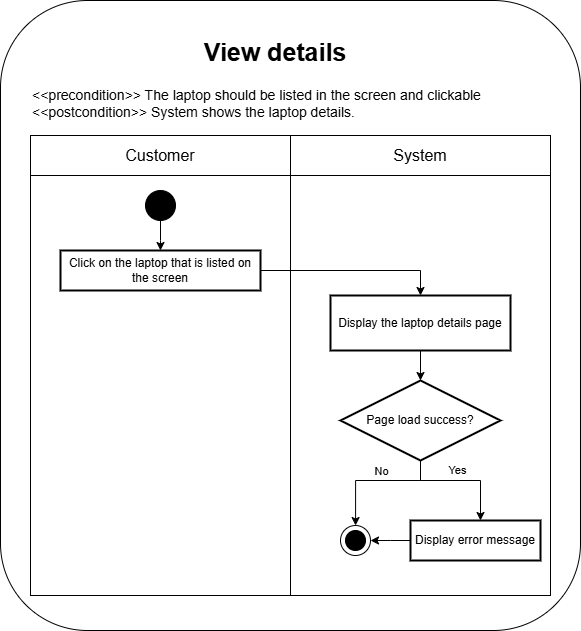

The diagram above was exported from draw.io. Its source (the exported page's mxGraphModel, read from the mxfile embedded in the PNG):
<mxGraphModel dx="1420" dy="860" grid="1" gridSize="10" guides="1" tooltips="1" connect="1" arrows="1" fold="1" page="1" pageScale="1" pageWidth="850" pageHeight="1100" math="0" shadow="0">
  <root>
    <mxCell id="0" />
    <mxCell id="1" parent="0" />
    <mxCell id="8kRbXP8c1PPIswzDd_bN-1" value="" style="rounded=1;whiteSpace=wrap;html=1;" vertex="1" parent="1">
      <mxGeometry x="30" y="30" width="580" height="630" as="geometry" />
    </mxCell>
    <mxCell id="8kRbXP8c1PPIswzDd_bN-2" value="View details" style="text;whiteSpace=wrap;fontSize=25;fontStyle=1;align=center;" vertex="1" parent="1">
      <mxGeometry x="195" y="60" width="220" height="40" as="geometry" />
    </mxCell>
    <mxCell id="8kRbXP8c1PPIswzDd_bN-3" value="&lt;&lt;precondition&gt;&gt; The laptop should be listed in the screen and clickable&#10;&lt;&lt;postcondition&gt;&gt; System shows the laptop details." style="text;whiteSpace=wrap;fontSize=14;align=left;" vertex="1" parent="1">
      <mxGeometry x="60" y="110" width="490" height="50" as="geometry" />
    </mxCell>
    <mxCell id="8kRbXP8c1PPIswzDd_bN-4" value="&lt;font style=&quot;font-size: 16px;&quot;&gt;Customer&lt;/font&gt;" style="rounded=0;whiteSpace=wrap;html=1;" vertex="1" parent="1">
      <mxGeometry x="60" y="165" width="260" height="40" as="geometry" />
    </mxCell>
    <mxCell id="8kRbXP8c1PPIswzDd_bN-5" value="&lt;font style=&quot;font-size: 16px;&quot;&gt;System&lt;/font&gt;" style="rounded=0;whiteSpace=wrap;html=1;" vertex="1" parent="1">
      <mxGeometry x="320" y="165" width="260" height="40" as="geometry" />
    </mxCell>
    <mxCell id="8kRbXP8c1PPIswzDd_bN-6" value="" style="whiteSpace=wrap;strokeWidth=1;" vertex="1" parent="1">
      <mxGeometry x="60" y="205" width="260" height="420" as="geometry" />
    </mxCell>
    <mxCell id="8kRbXP8c1PPIswzDd_bN-7" value="" style="whiteSpace=wrap;strokeWidth=1;" vertex="1" parent="1">
      <mxGeometry x="320" y="205" width="260" height="420" as="geometry" />
    </mxCell>
    <mxCell id="8kRbXP8c1PPIswzDd_bN-8" value="" style="ellipse;whiteSpace=wrap;html=1;fillColor=#000000;" vertex="1" parent="1">
      <mxGeometry x="175" y="220" width="30" height="30" as="geometry" />
    </mxCell>
    <mxCell id="8kRbXP8c1PPIswzDd_bN-9" style="edgeStyle=orthogonalEdgeStyle;rounded=0;orthogonalLoop=1;jettySize=auto;html=1;" edge="1" parent="1" source="8kRbXP8c1PPIswzDd_bN-8" target="8kRbXP8c1PPIswzDd_bN-10">
      <mxGeometry relative="1" as="geometry">
        <Array as="points">
          <mxPoint x="190" y="270" />
          <mxPoint x="190" y="270" />
        </Array>
      </mxGeometry>
    </mxCell>
    <mxCell id="8kRbXP8c1PPIswzDd_bN-10" value="Click on the laptop that is listed on the screen" style="whiteSpace=wrap;strokeWidth=2;" vertex="1" parent="1">
      <mxGeometry x="90" y="280" width="200" height="40" as="geometry" />
    </mxCell>
    <mxCell id="8kRbXP8c1PPIswzDd_bN-11" style="edgeStyle=orthogonalEdgeStyle;rounded=0;orthogonalLoop=1;jettySize=auto;html=1;entryX=0.5;entryY=0;entryDx=0;entryDy=0;" edge="1" parent="1" source="8kRbXP8c1PPIswzDd_bN-10" target="8kRbXP8c1PPIswzDd_bN-12">
      <mxGeometry relative="1" as="geometry" />
    </mxCell>
    <mxCell id="8kRbXP8c1PPIswzDd_bN-12" value="Display the laptop details page" style="whiteSpace=wrap;strokeWidth=2;" vertex="1" parent="1">
      <mxGeometry x="360" y="325" width="180" height="55" as="geometry" />
    </mxCell>
    <mxCell id="8kRbXP8c1PPIswzDd_bN-13" style="edgeStyle=orthogonalEdgeStyle;rounded=0;orthogonalLoop=1;jettySize=auto;html=1;" edge="1" parent="1" source="8kRbXP8c1PPIswzDd_bN-12" target="8kRbXP8c1PPIswzDd_bN-14">
      <mxGeometry relative="1" as="geometry">
        <Array as="points">
          <mxPoint x="460" y="380" />
          <mxPoint x="460" y="380" />
        </Array>
      </mxGeometry>
    </mxCell>
    <mxCell id="8kRbXP8c1PPIswzDd_bN-14" value="Page load success?" style="rhombus;strokeWidth=2;whiteSpace=wrap;" vertex="1" parent="1">
      <mxGeometry x="370" y="410" width="160" height="80" as="geometry" />
    </mxCell>
    <mxCell id="8kRbXP8c1PPIswzDd_bN-15" style="edgeStyle=orthogonalEdgeStyle;rounded=0;orthogonalLoop=1;jettySize=auto;html=1;" edge="1" parent="1" source="8kRbXP8c1PPIswzDd_bN-14" target="8kRbXP8c1PPIswzDd_bN-21">
      <mxGeometry relative="1" as="geometry">
        <Array as="points">
          <mxPoint x="450" y="510" />
          <mxPoint x="385" y="510" />
        </Array>
      </mxGeometry>
    </mxCell>
    <mxCell id="8kRbXP8c1PPIswzDd_bN-16" value="No" style="edgeLabel;html=1;align=center;verticalAlign=middle;resizable=0;points=[];" vertex="1" connectable="0" parent="8kRbXP8c1PPIswzDd_bN-15">
      <mxGeometry x="-0.2" y="1" relative="1" as="geometry">
        <mxPoint x="-7" y="-11" as="offset" />
      </mxGeometry>
    </mxCell>
    <mxCell id="8kRbXP8c1PPIswzDd_bN-17" style="edgeStyle=orthogonalEdgeStyle;rounded=0;orthogonalLoop=1;jettySize=auto;html=1;" edge="1" parent="1" source="8kRbXP8c1PPIswzDd_bN-14" target="8kRbXP8c1PPIswzDd_bN-19">
      <mxGeometry relative="1" as="geometry">
        <Array as="points">
          <mxPoint x="450" y="510" />
          <mxPoint x="510" y="510" />
        </Array>
      </mxGeometry>
    </mxCell>
    <mxCell id="8kRbXP8c1PPIswzDd_bN-18" value="Yes" style="edgeLabel;html=1;align=center;verticalAlign=middle;resizable=0;points=[];" vertex="1" connectable="0" parent="8kRbXP8c1PPIswzDd_bN-17">
      <mxGeometry x="0.1778" relative="1" as="geometry">
        <mxPoint x="-15" y="-11" as="offset" />
      </mxGeometry>
    </mxCell>
    <mxCell id="8kRbXP8c1PPIswzDd_bN-28" style="edgeStyle=orthogonalEdgeStyle;rounded=0;orthogonalLoop=1;jettySize=auto;html=1;" edge="1" parent="1" source="8kRbXP8c1PPIswzDd_bN-19">
      <mxGeometry relative="1" as="geometry">
        <mxPoint x="400" y="570" as="targetPoint" />
      </mxGeometry>
    </mxCell>
    <mxCell id="8kRbXP8c1PPIswzDd_bN-19" value="Display error message" style="whiteSpace=wrap;strokeWidth=2;" vertex="1" parent="1">
      <mxGeometry x="440" y="550" width="130" height="40" as="geometry" />
    </mxCell>
    <mxCell id="8kRbXP8c1PPIswzDd_bN-21" value="" style="group" vertex="1" connectable="0" parent="1">
      <mxGeometry x="370" y="555" width="30" height="30" as="geometry" />
    </mxCell>
    <mxCell id="8kRbXP8c1PPIswzDd_bN-22" value="" style="ellipse;whiteSpace=wrap;html=1;fillColor=#FFFFFF;" vertex="1" parent="8kRbXP8c1PPIswzDd_bN-21">
      <mxGeometry width="30" height="30" as="geometry" />
    </mxCell>
    <mxCell id="8kRbXP8c1PPIswzDd_bN-23" value="" style="ellipse;whiteSpace=wrap;html=1;fillColor=#000000;" vertex="1" parent="8kRbXP8c1PPIswzDd_bN-21">
      <mxGeometry x="5" y="5" width="20" height="20" as="geometry" />
    </mxCell>
  </root>
</mxGraphModel>